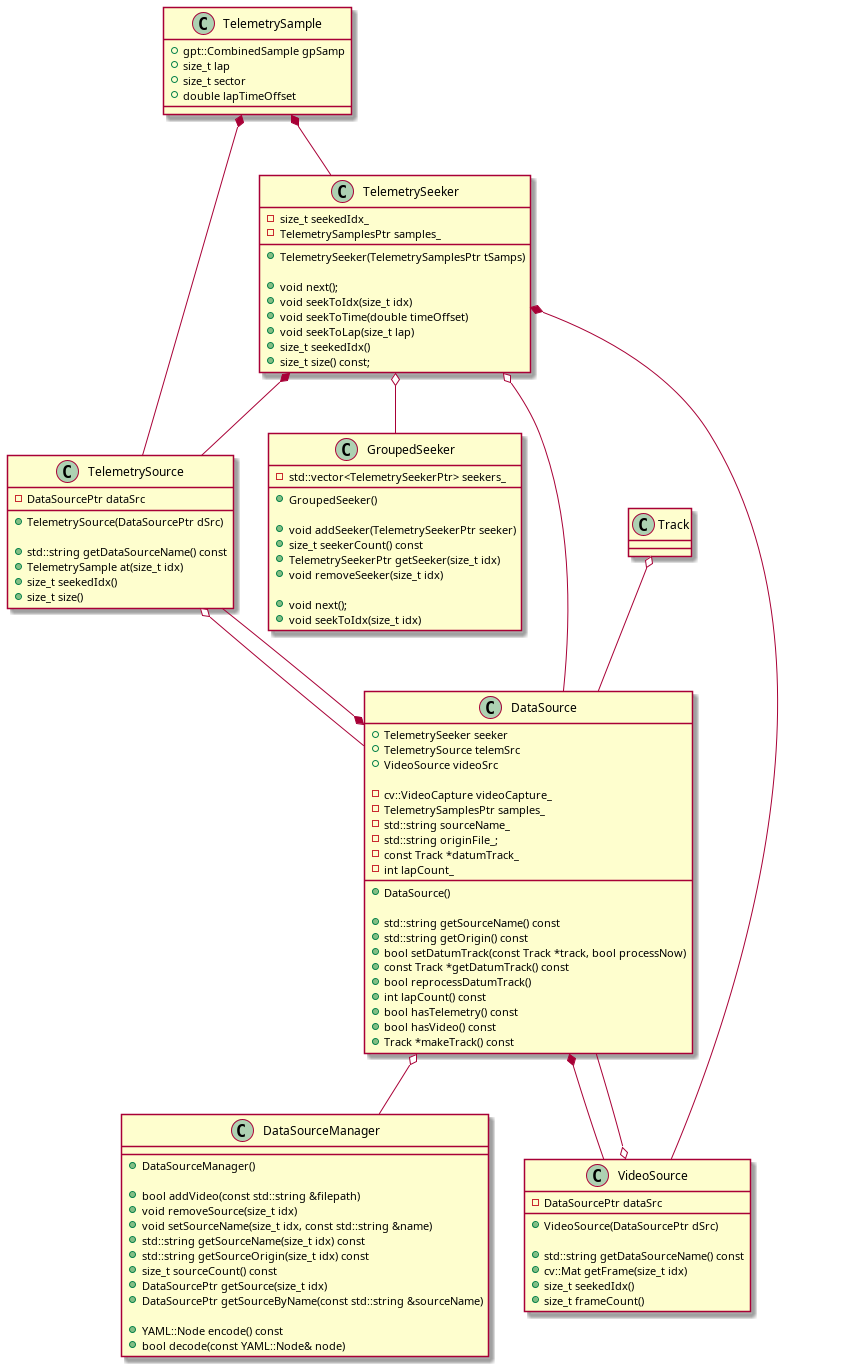

The diagram above was rendered by PlantUML. Its source (embedded in the PNG):
@startuml plantuml_imgs/dataSourceClasses

class TelemetrySample {
	+gpt::CombinedSample gpSamp
	+size_t lap
	+size_t sector
	+double lapTimeOffset
}

class TelemetrySeeker {
	+TelemetrySeeker(TelemetrySamplesPtr tSamps)

	+void next();
	+void seekToIdx(size_t idx)
	+void seekToTime(double timeOffset)
	+void seekToLap(size_t lap)
	+size_t seekedIdx()
	+size_t size() const;

	-size_t seekedIdx_
	-TelemetrySamplesPtr samples_
}

class GroupedSeeker {
	+GroupedSeeker()

	+void addSeeker(TelemetrySeekerPtr seeker)
	+size_t seekerCount() const
	+TelemetrySeekerPtr getSeeker(size_t idx)
	+void removeSeeker(size_t idx)

	+void next();
	+void seekToIdx(size_t idx)

	-std::vector<TelemetrySeekerPtr> seekers_
}

class TelemetrySource {
	+TelemetrySource(DataSourcePtr dSrc)

	+std::string getDataSourceName() const
	+TelemetrySample at(size_t idx)
	+size_t seekedIdx()
	+size_t size()

	-DataSourcePtr dataSrc
}

class VideoSource {
	+VideoSource(DataSourcePtr dSrc)

	+std::string getDataSourceName() const
	+cv::Mat getFrame(size_t idx)
	+size_t seekedIdx()
	+size_t frameCount()

	-DataSourcePtr dataSrc
}

class DataSource {
	+DataSource()

	+std::string getSourceName() const
	+std::string getOrigin() const
	+bool setDatumTrack(const Track *track, bool processNow)
	+const Track *getDatumTrack() const
	+bool reprocessDatumTrack()
	+int lapCount() const
	+bool hasTelemetry() const
	+bool hasVideo() const
	+Track *makeTrack() const

	+TelemetrySeeker seeker
	+TelemetrySource telemSrc
	+VideoSource videoSrc

	-cv::VideoCapture videoCapture_
	-TelemetrySamplesPtr samples_
	-std::string sourceName_
	-std::string originFile_;
	-const Track *datumTrack_
	-int lapCount_
}

class DataSourceManager {
	+DataSourceManager()

	+bool addVideo(const std::string &filepath)
	+void removeSource(size_t idx)
	+void setSourceName(size_t idx, const std::string &name)
	+std::string getSourceName(size_t idx) const
	+std::string getSourceOrigin(size_t idx) const
	+size_t sourceCount() const
	+DataSourcePtr getSource(size_t idx)
	+DataSourcePtr getSourceByName(const std::string &sourceName)

	+YAML::Node encode() const
	+bool decode(const YAML::Node& node)
}

TelemetrySample *-- TelemetrySource
TelemetrySample *-- TelemetrySeeker
TelemetrySeeker *-- TelemetrySource
TelemetrySeeker *-- VideoSource
DataSource *-- TelemetrySource
DataSource *-- VideoSource

TelemetrySeeker o-- DataSource
TelemetrySource o-- DataSource
VideoSource o-- DataSource
Track o-- DataSource

DataSource o-- DataSourceManager

TelemetrySeeker o-- GroupedSeeker

@enduml